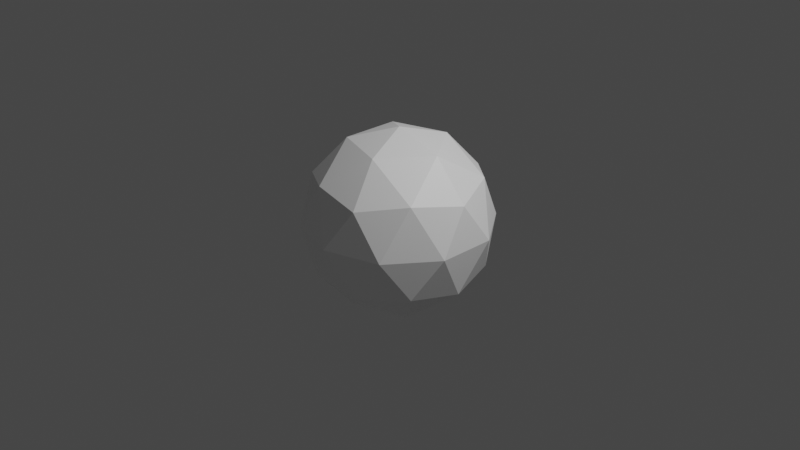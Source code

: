 # Source: sphere.blend  (saved by Blender 2.80.75; exported with 4.5.12 LTS)
import bpy
from mathutils import Matrix  # noqa: F401  (used for matrix-valued properties, if any)

bpy.ops.wm.read_factory_settings(use_empty=True)
scene = bpy.context.scene
scene.name = 'Scene'

# ---- collections
col_collection = bpy.data.collections.new('Collection'); scene.collection.children.link(col_collection)

# ---- materials (node trees are filled in below, after node groups)
mat_material_001 = bpy.data.materials.new('Material.001')
mat_material_001.use_transparent_shadow = False

# ---- material node trees
mat_material_001.use_nodes = True; mat_material_001.node_tree.nodes.clear()
_N = mat_material_001.node_tree.nodes; _L = mat_material_001.node_tree.links
n0 = _N.new('ShaderNodeOutputMaterial'); n0.name = 'Material Output'; n0.location = (300, 300)
n1 = _N.new('ShaderNodeBsdfPrincipled'); n1.name = 'Principled BSDF'; n1.location = (10, 300)
n1.distribution = 'GGX'
n1.subsurface_method = 'BURLEY'
n1.inputs[0].default_value = (1.0, 1.0, 1.0, 1.0)
n1.inputs[3].default_value = 1.45
n1.inputs[27].default_value = (0.0, 0.0, 0.0, 1.0)
n1.inputs[28].default_value = 1.0
_L.new(n1.outputs[0], n0.inputs[0])
n0.is_active_output = True

# ---- world
world_world = bpy.data.worlds.new('World'); scene.world = world_world
world_world.use_nodes = True; world_world.node_tree.nodes.clear()
_N = world_world.node_tree.nodes; _L = world_world.node_tree.links
n0 = _N.new('ShaderNodeOutputWorld'); n0.name = 'World Output'; n0.location = (300, 300)
n1 = _N.new('ShaderNodeBackground'); n1.name = 'Background'; n1.location = (10, 300)
n1.inputs[0].default_value = (0.05088, 0.05088, 0.05088, 1.0)
_L.new(n1.outputs[0], n0.inputs[0])
n0.is_active_output = True
world_world.color = (0.05088, 0.05088, 0.05088)
world_world.use_sun_shadow = False
world_world.sun_shadow_jitter_overblur = 0.0

# ---- cameras
cam_camera = bpy.data.cameras.new('Camera')
cam_camera.clip_end = 100.0
cam_camera.ortho_scale = 7.314

# ---- lights
light_light = bpy.data.lights.new('Light', 'POINT')
light_light.transmission_factor = 0.0
light_light.energy = 1000.0
light_light.shadow_soft_size = 0.1
light_light.shadow_maximum_resolution = 0.006
light_light.use_absolute_resolution = True

# ---- meshes
me_icosphere = bpy.data.meshes.new('Icosphere')
me_icosphere.from_pydata([(0.0, 0.0, -1.0), (0.7236, -0.5257, -0.4472), (-0.2764, -0.8506, -0.4472), (-0.8944, 0.0, -0.4472), (-0.2764, 0.8506, -0.4472), (0.7236, 0.5257, -0.4472), (0.2764, -0.8506, 0.4472), (-0.7236, -0.5257, 0.4472), (-0.7236, 0.5257, 0.4472), (0.2764, 0.8506, 0.4472), (0.8944, 0.0, 0.4472), (0.0, 0.0, 1.0), (-0.1625, -0.5, -0.8507), (0.4253, -0.309, -0.8507), (0.2629, -0.809, -0.5257), (0.8506, 0.0, -0.5257), (0.4253, 0.309, -0.8507), (-0.5257, 0.0, -0.8507), (-0.6882, -0.5, -0.5257), (-0.1625, 0.5, -0.8507), (-0.6882, 0.5, -0.5257), (0.2629, 0.809, -0.5257), (0.9511, -0.309, 0.0), (0.9511, 0.309, 0.0), (0.0, -1.0, 0.0), (0.5878, -0.809, 0.0), (-0.9511, -0.309, 0.0), (-0.5878, -0.809, 0.0), (-0.5878, 0.809, 0.0), (-0.9511, 0.309, 0.0), (0.5878, 0.809, 0.0), (0.0, 1.0, 0.0), (0.6882, -0.5, 0.5257), (-0.2629, -0.809, 0.5257), (-0.8506, 0.0, 0.5257), (-0.2629, 0.809, 0.5257), (0.6882, 0.5, 0.5257), (0.1625, -0.5, 0.8507), (0.5257, 0.0, 0.8507), (-0.4253, -0.309, 0.8507), (-0.4253, 0.309, 0.8507), (0.1625, 0.5, 0.8507)], [], [(0, 13, 12), (1, 13, 15), (0, 12, 17), (0, 17, 19), (0, 19, 16), (1, 15, 22), (2, 14, 24), (3, 18, 26), (4, 20, 28), (5, 21, 30), (1, 22, 25), (2, 24, 27), (3, 26, 29), (4, 28, 31), (5, 30, 23), (6, 32, 37), (7, 33, 39), (8, 34, 40), (9, 35, 41), (10, 36, 38), (38, 41, 11), (38, 36, 41), (36, 9, 41), (41, 40, 11), (41, 35, 40), (35, 8, 40), (40, 39, 11), (40, 34, 39), (34, 7, 39), (39, 37, 11), (39, 33, 37), (33, 6, 37), (37, 38, 11), (37, 32, 38), (32, 10, 38), (23, 36, 10), (23, 30, 36), (30, 9, 36), (31, 35, 9), (31, 28, 35), (28, 8, 35), (29, 34, 8), (29, 26, 34), (26, 7, 34), (27, 33, 7), (27, 24, 33), (24, 6, 33), (25, 32, 6), (25, 22, 32), (22, 10, 32), (30, 31, 9), (30, 21, 31), (21, 4, 31), (28, 29, 8), (28, 20, 29), (20, 3, 29), (26, 27, 7), (26, 18, 27), (18, 2, 27), (24, 25, 6), (24, 14, 25), (14, 1, 25), (22, 23, 10), (22, 15, 23), (15, 5, 23), (16, 21, 5), (16, 19, 21), (19, 4, 21), (19, 20, 4), (19, 17, 20), (17, 3, 20), (17, 18, 3), (17, 12, 18), (12, 2, 18), (15, 16, 5), (15, 13, 16), (13, 0, 16), (12, 14, 2), (12, 13, 14), (13, 1, 14)])
_uv = me_icosphere.uv_layers.new(name='UVMap')
_uv.uv.foreach_set('vector', [0.8182, 0.0, 0.7727, 0.07873, 0.8636, 0.07873, 0.7273, 0.1575, 0.6818, 0.07873, 0.6364, 0.1575, 0.09091, 0.0, 0.04545, 0.07873, 0.1364, 0.07873, 0.2727, 0.0, 0.2273, 0.07873, 0.3182, 0.07873, 0.4545, 0.0, 0.4091, 0.07873, 0.5, 0.07873, 0.7273, 0.1575, 0.6364, 0.1575, 0.6818, 0.2362, 0.9091, 0.1575, 0.8182, 0.1575, 0.8636, 0.2362, 0.1818, 0.1575, 0.09091, 0.1575, 0.1364, 0.2362, 0.3636, 0.1575, 0.2727, 0.1575, 0.3182, 0.2362, 0.5455, 0.1575, 0.4545, 0.1575, 0.5, 0.2362, 0.7273, 0.1575, 0.6818, 0.2362, 0.7727, 0.2362, 0.9091, 0.1575, 0.8636, 0.2362, 0.9545, 0.2362, 0.1818, 0.1575, 0.1364, 0.2362, 0.2273, 0.2362, 0.3636, 0.1575, 0.3182, 0.2362, 0.4091, 0.2362, 0.5455, 0.1575, 0.5, 0.2362, 0.5909, 0.2362, 0.8182, 0.3149, 0.7273, 0.3149, 0.7727, 0.3937, 1.0, 0.3149, 0.9091, 0.3149, 0.9545, 0.3937, 0.2727, 0.3149, 0.1818, 0.3149, 0.2273, 0.3937, 0.4545, 0.3149, 0.3636, 0.3149, 0.4091, 0.3937, 0.6364, 0.3149, 0.5455, 0.3149, 0.5909, 0.3937, 0.5909, 0.3937, 0.5, 0.3937, 0.5455, 0.4724, 0.5909, 0.3937, 0.5455, 0.3149, 0.5, 0.3937, 0.5455, 0.3149, 0.4545, 0.3149, 0.5, 0.3937, 0.4091, 0.3937, 0.3182, 0.3937, 0.3636, 0.4724, 0.4091, 0.3937, 0.3636, 0.3149, 0.3182, 0.3937, 0.3636, 0.3149, 0.2727, 0.3149, 0.3182, 0.3937, 0.2273, 0.3937, 0.1364, 0.3937, 0.1818, 0.4724, 0.2273, 0.3937, 0.1818, 0.3149, 0.1364, 0.3937, 0.1818, 0.3149, 0.09091, 0.3149, 0.1364, 0.3937, 0.9545, 0.3937, 0.8636, 0.3937, 0.9091, 0.4724, 0.9545, 0.3937, 0.9091, 0.3149, 0.8636, 0.3937, 0.9091, 0.3149, 0.8182, 0.3149, 0.8636, 0.3937, 0.7727, 0.3937, 0.6818, 0.3937, 0.7273, 0.4724, 0.7727, 0.3937, 0.7273, 0.3149, 0.6818, 0.3937, 0.7273, 0.3149, 0.6364, 0.3149, 0.6818, 0.3937, 0.5909, 0.2362, 0.5455, 0.3149, 0.6364, 0.3149, 0.5909, 0.2362, 0.5, 0.2362, 0.5455, 0.3149, 0.5, 0.2362, 0.4545, 0.3149, 0.5455, 0.3149, 0.4091, 0.2362, 0.3636, 0.3149, 0.4545, 0.3149, 0.4091, 0.2362, 0.3182, 0.2362, 0.3636, 0.3149, 0.3182, 0.2362, 0.2727, 0.3149, 0.3636, 0.3149, 0.2273, 0.2362, 0.1818, 0.3149, 0.2727, 0.3149, 0.2273, 0.2362, 0.1364, 0.2362, 0.1818, 0.3149, 0.1364, 0.2362, 0.09091, 0.3149, 0.1818, 0.3149, 0.9545, 0.2362, 0.9091, 0.3149, 1.0, 0.3149, 0.9545, 0.2362, 0.8636, 0.2362, 0.9091, 0.3149, 0.8636, 0.2362, 0.8182, 0.3149, 0.9091, 0.3149, 0.7727, 0.2362, 0.7273, 0.3149, 0.8182, 0.3149, 0.7727, 0.2362, 0.6818, 0.2362, 0.7273, 0.3149, 0.6818, 0.2362, 0.6364, 0.3149, 0.7273, 0.3149, 0.5, 0.2362, 0.4091, 0.2362, 0.4545, 0.3149, 0.5, 0.2362, 0.4545, 0.1575, 0.4091, 0.2362, 0.4545, 0.1575, 0.3636, 0.1575, 0.4091, 0.2362, 0.3182, 0.2362, 0.2273, 0.2362, 0.2727, 0.3149, 0.3182, 0.2362, 0.2727, 0.1575, 0.2273, 0.2362, 0.2727, 0.1575, 0.1818, 0.1575, 0.2273, 0.2362, 0.1364, 0.2362, 0.04545, 0.2362, 0.09091, 0.3149, 0.1364, 0.2362, 0.09091, 0.1575, 0.04545, 0.2362, 0.09091, 0.1575, 0.0, 0.1575, 0.04545, 0.2362, 0.8636, 0.2362, 0.7727, 0.2362, 0.8182, 0.3149, 0.8636, 0.2362, 0.8182, 0.1575, 0.7727, 0.2362, 0.8182, 0.1575, 0.7273, 0.1575, 0.7727, 0.2362, 0.6818, 0.2362, 0.5909, 0.2362, 0.6364, 0.3149, 0.6818, 0.2362, 0.6364, 0.1575, 0.5909, 0.2362, 0.6364, 0.1575, 0.5455, 0.1575, 0.5909, 0.2362, 0.5, 0.07873, 0.4545, 0.1575, 0.5455, 0.1575, 0.5, 0.07873, 0.4091, 0.07873, 0.4545, 0.1575, 0.4091, 0.07873, 0.3636, 0.1575, 0.4545, 0.1575, 0.3182, 0.07873, 0.2727, 0.1575, 0.3636, 0.1575, 0.3182, 0.07873, 0.2273, 0.07873, 0.2727, 0.1575, 0.2273, 0.07873, 0.1818, 0.1575, 0.2727, 0.1575, 0.1364, 0.07873, 0.09091, 0.1575, 0.1818, 0.1575, 0.1364, 0.07873, 0.04545, 0.07873, 0.09091, 0.1575, 0.04545, 0.07873, 0.0, 0.1575, 0.09091, 0.1575, 0.6364, 0.1575, 0.5909, 0.07873, 0.5455, 0.1575, 0.6364, 0.1575, 0.6818, 0.07873, 0.5909, 0.07873, 0.6818, 0.07873, 0.6364, 0.0, 0.5909, 0.07873, 0.8636, 0.07873, 0.8182, 0.1575, 0.9091, 0.1575, 0.8636, 0.07873, 0.7727, 0.07873, 0.8182, 0.1575, 0.7727, 0.07873, 0.7273, 0.1575, 0.8182, 0.1575])
me_icosphere.materials.append(mat_material_001)
me_icosphere.use_remesh_preserve_volume = False
me_icosphere.use_remesh_preserve_attributes = False
me_icosphere.use_mirror_vertex_groups = False
me_icosphere.update()

# ---- objects
ob_light = bpy.data.objects.new('Light', light_light)
ob_camera = bpy.data.objects.new('Camera', cam_camera)
ob_icosphere = bpy.data.objects.new('Icosphere', me_icosphere)

# ---- transforms, parenting, visibility, modifiers, constraints
ob_light.location = (4.076, 1.005, 5.904)
ob_light.rotation_euler = (0.6503, 0.05522, 1.866)
ob_light.lock_rotations_4d = False
ob_light.empty_display_type = 'ARROWS'
ob_light.color = (0.0, 0.0, 0.0, 0.0)
ob_light.lineart.crease_threshold = 0.0
ob_camera.location = (7.359, -6.926, 4.958)
ob_camera.rotation_euler = (1.109, 0.0, 0.8149)
ob_camera.lock_rotations_4d = False
ob_camera.empty_display_type = 'ARROWS'
ob_camera.color = (0.0, 0.0, 0.0, 0.0)
ob_camera.display_type = 'WIRE'
ob_camera.lineart.crease_threshold = 0.0
ob_icosphere.location = (0.0, 0.0, 0.0)
ob_icosphere.lineart.crease_threshold = 0.0

# ---- collection membership
col_collection.objects.link(ob_light)
col_collection.objects.link(ob_camera)
col_collection.objects.link(ob_icosphere)

# ---- scene / render settings (as saved in the file)
scene.camera = ob_camera
scene.frame_start = 1; scene.frame_end = 250; scene.frame_set(1)
scene.render.engine = 'BLENDER_EEVEE_NEXT'
scene.cycles.use_denoising = False
scene.cycles.samples = 128
scene.cycles.sampling_pattern = 'TABULATED_SOBOL'
scene.cycles.use_adaptive_sampling = False
scene.cycles.use_light_tree = False
scene.view_settings.view_transform = 'Filmic'
bpy.context.view_layer.update()
